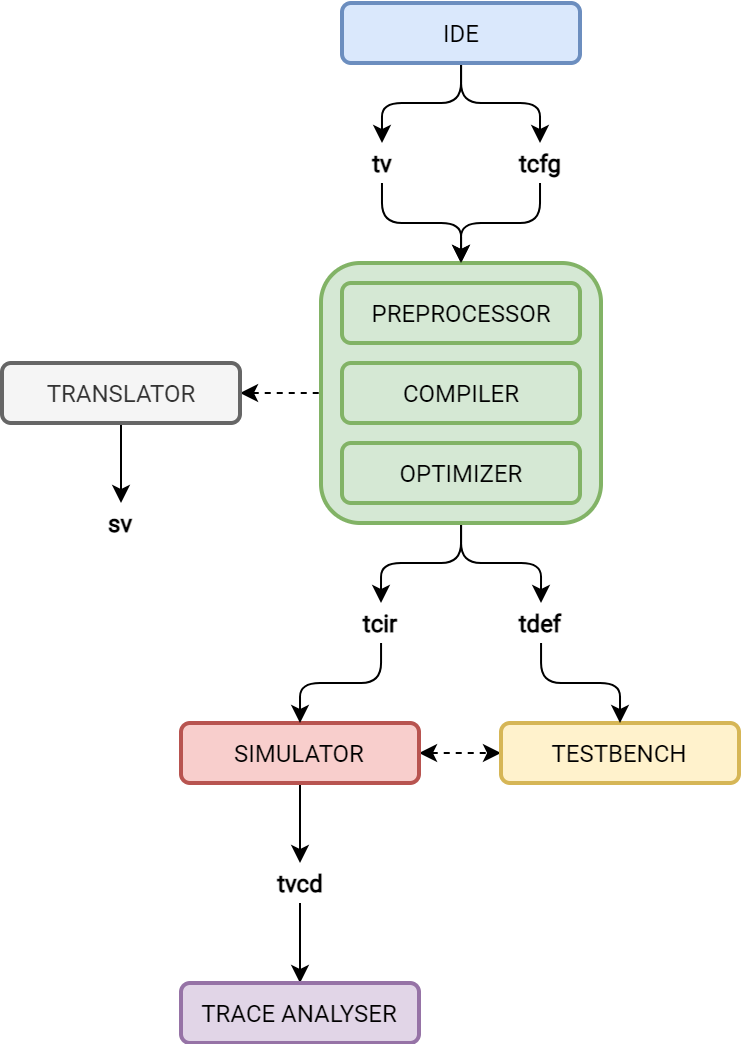

The diagram above was exported from draw.io. Its source (the exported page's mxGraphModel, read from the mxfile embedded in the PNG):
<mxGraphModel dx="1681" dy="649" grid="1" gridSize="10" guides="1" tooltips="1" connect="1" arrows="1" fold="1" page="1" pageScale="1" pageWidth="827" pageHeight="1169" math="0" shadow="0">
  <root>
    <mxCell id="0" />
    <mxCell id="1" parent="0" />
    <mxCell id="bEQm4FTJJL-jCa5cGrl1-3" value="" style="edgeStyle=orthogonalEdgeStyle;rounded=1;orthogonalLoop=1;jettySize=auto;html=1;fontFamily=Roboto;fontSource=https%3A%2F%2Ffonts.googleapis.com%2Fcss%3Ffamily%3DRoboto;fontStyle=1" parent="1" source="bEQm4FTJJL-jCa5cGrl1-1" target="bEQm4FTJJL-jCa5cGrl1-2" edge="1">
      <mxGeometry relative="1" as="geometry" />
    </mxCell>
    <mxCell id="bEQm4FTJJL-jCa5cGrl1-1" value="tv" style="text;html=1;strokeColor=none;fillColor=none;align=center;verticalAlign=middle;whiteSpace=wrap;rounded=0;fontFamily=Roboto;fontSource=https%3A%2F%2Ffonts.googleapis.com%2Fcss%3Ffamily%3DRoboto;fontStyle=1" parent="1" vertex="1">
      <mxGeometry x="340.5" y="180" width="40" height="20" as="geometry" />
    </mxCell>
    <mxCell id="bEQm4FTJJL-jCa5cGrl1-20" style="edgeStyle=orthogonalEdgeStyle;rounded=1;orthogonalLoop=1;jettySize=auto;html=1;entryX=0.5;entryY=0;entryDx=0;entryDy=0;fontFamily=Roboto;fontSource=https%3A%2F%2Ffonts.googleapis.com%2Fcss%3Ffamily%3DRoboto;fontStyle=1" parent="1" source="bEQm4FTJJL-jCa5cGrl1-2" target="bEQm4FTJJL-jCa5cGrl1-18" edge="1">
      <mxGeometry relative="1" as="geometry" />
    </mxCell>
    <mxCell id="bEQm4FTJJL-jCa5cGrl1-21" style="edgeStyle=orthogonalEdgeStyle;rounded=1;orthogonalLoop=1;jettySize=auto;html=1;entryX=0.5;entryY=0;entryDx=0;entryDy=0;fontFamily=Roboto;fontSource=https%3A%2F%2Ffonts.googleapis.com%2Fcss%3Ffamily%3DRoboto;fontStyle=1" parent="1" source="bEQm4FTJJL-jCa5cGrl1-2" target="bEQm4FTJJL-jCa5cGrl1-16" edge="1">
      <mxGeometry relative="1" as="geometry" />
    </mxCell>
    <mxCell id="bEQm4FTJJL-jCa5cGrl1-2" value="" style="rounded=1;whiteSpace=wrap;html=1;verticalAlign=top;horizontal=0;fontFamily=Roboto;fontSource=https%3A%2F%2Ffonts.googleapis.com%2Fcss%3Ffamily%3DRoboto;fontStyle=1;fillColor=#d5e8d4;strokeColor=#82b366;strokeWidth=2;" parent="1" vertex="1">
      <mxGeometry x="330" y="240" width="140" height="130" as="geometry" />
    </mxCell>
    <mxCell id="bEQm4FTJJL-jCa5cGrl1-4" value="PREPROCESSOR" style="rounded=1;whiteSpace=wrap;html=1;fontFamily=Roboto;fontSource=https%3A%2F%2Ffonts.googleapis.com%2Fcss%3Ffamily%3DRoboto;fontStyle=0;fillColor=#d5e8d4;strokeColor=#82b366;strokeWidth=2;" parent="1" vertex="1">
      <mxGeometry x="340.5" y="250" width="119" height="30" as="geometry" />
    </mxCell>
    <mxCell id="bEQm4FTJJL-jCa5cGrl1-7" value="COMPILER" style="rounded=1;whiteSpace=wrap;html=1;fontFamily=Roboto;fontSource=https%3A%2F%2Ffonts.googleapis.com%2Fcss%3Ffamily%3DRoboto;fontStyle=0;fillColor=#d5e8d4;strokeColor=#82b366;strokeWidth=2;" parent="1" vertex="1">
      <mxGeometry x="340.5" y="290" width="119" height="30" as="geometry" />
    </mxCell>
    <mxCell id="bEQm4FTJJL-jCa5cGrl1-8" value="OPTIMIZER" style="rounded=1;whiteSpace=wrap;html=1;fontFamily=Roboto;fontSource=https%3A%2F%2Ffonts.googleapis.com%2Fcss%3Ffamily%3DRoboto;fontStyle=0;fillColor=#d5e8d4;strokeColor=#82b366;strokeWidth=2;" parent="1" vertex="1">
      <mxGeometry x="340.5" y="330" width="119" height="30" as="geometry" />
    </mxCell>
    <mxCell id="bEQm4FTJJL-jCa5cGrl1-13" value="" style="edgeStyle=orthogonalEdgeStyle;rounded=1;orthogonalLoop=1;jettySize=auto;html=1;fontFamily=Roboto;fontSource=https%3A%2F%2Ffonts.googleapis.com%2Fcss%3Ffamily%3DRoboto;fontStyle=1" parent="1" source="bEQm4FTJJL-jCa5cGrl1-12" target="bEQm4FTJJL-jCa5cGrl1-2" edge="1">
      <mxGeometry relative="1" as="geometry" />
    </mxCell>
    <mxCell id="bEQm4FTJJL-jCa5cGrl1-12" value="tcfg" style="text;html=1;strokeColor=none;fillColor=none;align=center;verticalAlign=middle;whiteSpace=wrap;rounded=0;fontFamily=Roboto;fontSource=https%3A%2F%2Ffonts.googleapis.com%2Fcss%3Ffamily%3DRoboto;fontStyle=1" parent="1" vertex="1">
      <mxGeometry x="419.5" y="180" width="40" height="20" as="geometry" />
    </mxCell>
    <mxCell id="bEQm4FTJJL-jCa5cGrl1-24" value="" style="edgeStyle=orthogonalEdgeStyle;rounded=0;orthogonalLoop=1;jettySize=auto;html=1;startArrow=classic;startFill=1;dashed=1;fontFamily=Roboto;fontSource=https%3A%2F%2Ffonts.googleapis.com%2Fcss%3Ffamily%3DRoboto;fontStyle=1" parent="1" source="bEQm4FTJJL-jCa5cGrl1-14" target="bEQm4FTJJL-jCa5cGrl1-15" edge="1">
      <mxGeometry relative="1" as="geometry" />
    </mxCell>
    <mxCell id="bEQm4FTJJL-jCa5cGrl1-39" style="edgeStyle=orthogonalEdgeStyle;rounded=1;orthogonalLoop=1;jettySize=auto;html=1;entryX=0.5;entryY=0;entryDx=0;entryDy=0;startArrow=none;startFill=0;fontFamily=Roboto;fontSource=https%3A%2F%2Ffonts.googleapis.com%2Fcss%3Ffamily%3DRoboto;fontStyle=1" parent="1" source="bEQm4FTJJL-jCa5cGrl1-14" target="bEQm4FTJJL-jCa5cGrl1-38" edge="1">
      <mxGeometry relative="1" as="geometry" />
    </mxCell>
    <mxCell id="bEQm4FTJJL-jCa5cGrl1-14" value="SIMULATOR" style="rounded=1;whiteSpace=wrap;html=1;fontFamily=Roboto;fontSource=https%3A%2F%2Ffonts.googleapis.com%2Fcss%3Ffamily%3DRoboto;fontStyle=0;fillColor=#f8cecc;strokeColor=#b85450;strokeWidth=2;" parent="1" vertex="1">
      <mxGeometry x="260" y="470" width="119" height="30" as="geometry" />
    </mxCell>
    <mxCell id="bEQm4FTJJL-jCa5cGrl1-15" value="TESTBENCH" style="rounded=1;whiteSpace=wrap;html=1;fontFamily=Roboto;fontSource=https%3A%2F%2Ffonts.googleapis.com%2Fcss%3Ffamily%3DRoboto;fontStyle=0;fillColor=#fff2cc;strokeColor=#d6b656;strokeWidth=2;" parent="1" vertex="1">
      <mxGeometry x="420" y="470" width="119" height="30" as="geometry" />
    </mxCell>
    <mxCell id="bEQm4FTJJL-jCa5cGrl1-22" value="" style="edgeStyle=orthogonalEdgeStyle;rounded=1;orthogonalLoop=1;jettySize=auto;html=1;fontFamily=Roboto;fontSource=https%3A%2F%2Ffonts.googleapis.com%2Fcss%3Ffamily%3DRoboto;fontStyle=1" parent="1" source="bEQm4FTJJL-jCa5cGrl1-16" target="bEQm4FTJJL-jCa5cGrl1-14" edge="1">
      <mxGeometry relative="1" as="geometry" />
    </mxCell>
    <mxCell id="bEQm4FTJJL-jCa5cGrl1-16" value="tcir" style="text;html=1;strokeColor=none;fillColor=none;align=center;verticalAlign=middle;whiteSpace=wrap;rounded=0;fontFamily=Roboto;fontSource=https%3A%2F%2Ffonts.googleapis.com%2Fcss%3Ffamily%3DRoboto;fontStyle=1" parent="1" vertex="1">
      <mxGeometry x="340" y="410" width="40" height="20" as="geometry" />
    </mxCell>
    <mxCell id="bEQm4FTJJL-jCa5cGrl1-23" value="" style="edgeStyle=orthogonalEdgeStyle;rounded=1;orthogonalLoop=1;jettySize=auto;html=1;fontFamily=Roboto;fontSource=https%3A%2F%2Ffonts.googleapis.com%2Fcss%3Ffamily%3DRoboto;fontStyle=1" parent="1" source="bEQm4FTJJL-jCa5cGrl1-18" target="bEQm4FTJJL-jCa5cGrl1-15" edge="1">
      <mxGeometry relative="1" as="geometry" />
    </mxCell>
    <mxCell id="bEQm4FTJJL-jCa5cGrl1-18" value="tdef" style="text;html=1;strokeColor=none;fillColor=none;align=center;verticalAlign=middle;whiteSpace=wrap;rounded=0;fontFamily=Roboto;fontSource=https%3A%2F%2Ffonts.googleapis.com%2Fcss%3Ffamily%3DRoboto;fontStyle=1" parent="1" vertex="1">
      <mxGeometry x="420" y="410" width="40" height="20" as="geometry" />
    </mxCell>
    <mxCell id="bEQm4FTJJL-jCa5cGrl1-29" value="" style="edgeStyle=orthogonalEdgeStyle;rounded=0;orthogonalLoop=1;jettySize=auto;html=1;dashed=1;startArrow=classic;startFill=1;endArrow=none;endFill=0;fontFamily=Roboto;fontSource=https%3A%2F%2Ffonts.googleapis.com%2Fcss%3Ffamily%3DRoboto;fontStyle=1" parent="1" source="bEQm4FTJJL-jCa5cGrl1-26" edge="1">
      <mxGeometry relative="1" as="geometry">
        <mxPoint x="330" y="305" as="targetPoint" />
      </mxGeometry>
    </mxCell>
    <mxCell id="bEQm4FTJJL-jCa5cGrl1-44" style="edgeStyle=orthogonalEdgeStyle;rounded=1;orthogonalLoop=1;jettySize=auto;html=1;entryX=0.5;entryY=0;entryDx=0;entryDy=0;startArrow=none;startFill=0;fontFamily=Roboto;fontSource=https%3A%2F%2Ffonts.googleapis.com%2Fcss%3Ffamily%3DRoboto;fontStyle=1" parent="1" source="bEQm4FTJJL-jCa5cGrl1-26" target="bEQm4FTJJL-jCa5cGrl1-43" edge="1">
      <mxGeometry relative="1" as="geometry" />
    </mxCell>
    <mxCell id="bEQm4FTJJL-jCa5cGrl1-26" value="TRANSLATOR" style="rounded=1;whiteSpace=wrap;html=1;fontFamily=Roboto;fontSource=https%3A%2F%2Ffonts.googleapis.com%2Fcss%3Ffamily%3DRoboto;fontStyle=0;fillColor=#f5f5f5;strokeColor=#666666;fontColor=#333333;strokeWidth=2;" parent="1" vertex="1">
      <mxGeometry x="170.5" y="290" width="119" height="30" as="geometry" />
    </mxCell>
    <mxCell id="bEQm4FTJJL-jCa5cGrl1-31" style="edgeStyle=orthogonalEdgeStyle;rounded=1;orthogonalLoop=1;jettySize=auto;html=1;entryX=0.5;entryY=0;entryDx=0;entryDy=0;startArrow=none;startFill=0;fontFamily=Roboto;fontSource=https%3A%2F%2Ffonts.googleapis.com%2Fcss%3Ffamily%3DRoboto;fontStyle=1" parent="1" source="bEQm4FTJJL-jCa5cGrl1-30" target="bEQm4FTJJL-jCa5cGrl1-1" edge="1">
      <mxGeometry relative="1" as="geometry" />
    </mxCell>
    <mxCell id="bEQm4FTJJL-jCa5cGrl1-32" style="edgeStyle=orthogonalEdgeStyle;rounded=1;orthogonalLoop=1;jettySize=auto;html=1;entryX=0.5;entryY=0;entryDx=0;entryDy=0;startArrow=none;startFill=0;fontFamily=Roboto;fontSource=https%3A%2F%2Ffonts.googleapis.com%2Fcss%3Ffamily%3DRoboto;fontStyle=1" parent="1" source="bEQm4FTJJL-jCa5cGrl1-30" target="bEQm4FTJJL-jCa5cGrl1-12" edge="1">
      <mxGeometry relative="1" as="geometry" />
    </mxCell>
    <mxCell id="bEQm4FTJJL-jCa5cGrl1-30" value="IDE" style="rounded=1;whiteSpace=wrap;html=1;fontFamily=Roboto;fontSource=https%3A%2F%2Ffonts.googleapis.com%2Fcss%3Ffamily%3DRoboto;fontStyle=0;fillColor=#dae8fc;strokeColor=#6c8ebf;strokeWidth=2;" parent="1" vertex="1">
      <mxGeometry x="340.5" y="110" width="119" height="30" as="geometry" />
    </mxCell>
    <mxCell id="bEQm4FTJJL-jCa5cGrl1-41" style="edgeStyle=orthogonalEdgeStyle;rounded=1;orthogonalLoop=1;jettySize=auto;html=1;entryX=0.5;entryY=0;entryDx=0;entryDy=0;startArrow=none;startFill=0;fontFamily=Roboto;fontSource=https%3A%2F%2Ffonts.googleapis.com%2Fcss%3Ffamily%3DRoboto;fontStyle=1" parent="1" source="bEQm4FTJJL-jCa5cGrl1-38" target="bEQm4FTJJL-jCa5cGrl1-40" edge="1">
      <mxGeometry relative="1" as="geometry" />
    </mxCell>
    <mxCell id="bEQm4FTJJL-jCa5cGrl1-38" value="tvcd" style="text;html=1;strokeColor=none;fillColor=none;align=center;verticalAlign=middle;whiteSpace=wrap;rounded=0;fontFamily=Roboto;fontSource=https%3A%2F%2Ffonts.googleapis.com%2Fcss%3Ffamily%3DRoboto;fontStyle=1" parent="1" vertex="1">
      <mxGeometry x="299.5" y="540" width="40" height="20" as="geometry" />
    </mxCell>
    <mxCell id="bEQm4FTJJL-jCa5cGrl1-40" value="TRACE ANALYSER" style="rounded=1;whiteSpace=wrap;html=1;fontFamily=Roboto;fontSource=https%3A%2F%2Ffonts.googleapis.com%2Fcss%3Ffamily%3DRoboto;fontStyle=0;fillColor=#e1d5e7;strokeColor=#9673a6;strokeWidth=2;" parent="1" vertex="1">
      <mxGeometry x="260" y="600" width="119" height="30" as="geometry" />
    </mxCell>
    <mxCell id="bEQm4FTJJL-jCa5cGrl1-43" value="sv" style="text;html=1;strokeColor=none;fillColor=none;align=center;verticalAlign=middle;whiteSpace=wrap;rounded=0;fontFamily=Roboto;fontSource=https%3A%2F%2Ffonts.googleapis.com%2Fcss%3Ffamily%3DRoboto;fontStyle=1" parent="1" vertex="1">
      <mxGeometry x="210" y="360" width="40" height="20" as="geometry" />
    </mxCell>
  </root>
</mxGraphModel>